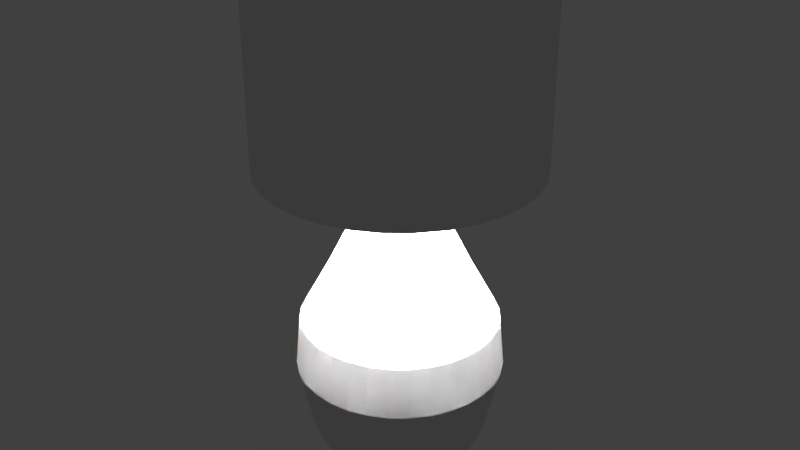 # Source: Ghost_Lamp.blend  (saved by Blender 2.78.0; exported with 4.5.12 LTS)
import bpy
from mathutils import Matrix  # noqa: F401  (used for matrix-valued properties, if any)

bpy.ops.wm.read_factory_settings(use_empty=True)
scene = bpy.context.scene
scene.name = 'Scene'

# ---- collections
col_collection_1 = bpy.data.collections.new('Collection 1'); scene.collection.children.link(col_collection_1)

# ---- world
world_world = bpy.data.worlds.new('World'); scene.world = world_world
world_world.color = (0.05088, 0.05088, 0.05088)
world_world.use_sun_shadow = False
world_world.sun_shadow_jitter_overblur = 0.0
world_world.cycles.sampling_method = 'MANUAL'

# ---- lights
light_point = bpy.data.lights.new('Point', 'POINT')
light_point.transmission_factor = 0.0
light_point.energy = 100.0
light_point.shadow_buffer_clip_start = 0.5
light_point.shadow_soft_size = 0.03048
light_point.shadow_maximum_resolution = 0.006
light_point.use_absolute_resolution = True

# ---- meshes
me_cube_002 = bpy.data.meshes.new('Cube.002')
me_cube_002.from_pydata([(-0.3048, -0.3048, -0.3048), (-0.3048, -0.3048, 0.3048), (-0.3048, 0.3048, -0.3048), (-0.3048, 0.3048, 0.3048), (0.3048, -0.3048, -0.3048), (0.3048, -0.3048, 0.3048), (0.3048, 0.3048, -0.3048), (0.3048, 0.3048, 0.3048)], [], [(0, 1, 3, 2), (2, 3, 7, 6), (6, 7, 5, 4), (4, 5, 1, 0), (2, 6, 4, 0), (7, 3, 1, 5)])
me_cube_002.use_remesh_preserve_volume = False
me_cube_002.use_remesh_preserve_attributes = False
me_cube_002.use_mirror_vertex_groups = False
me_cube_002.update()
me_cylinder_003 = bpy.data.meshes.new('Cylinder.003')
me_cylinder_003.from_pydata([(0.0, 0.3048, -0.3048), (0.0, 0.3048, 0.3048), (0.05946, 0.2989, -0.3048), (0.05946, 0.2989, 0.3048), (0.1166, 0.2816, -0.3048), (0.1166, 0.2816, 0.3048), (0.1693, 0.2534, -0.3048), (0.1693, 0.2534, 0.3048), (0.2155, 0.2155, -0.3048), (0.2155, 0.2155, 0.3048), (0.2534, 0.1693, -0.3048), (0.2534, 0.1693, 0.3048), (0.2816, 0.1166, -0.3048), (0.2816, 0.1166, 0.3048), (0.2989, 0.05946, -0.3048), (0.2989, 0.05946, 0.3048), (0.3048, 2.301e-08, -0.3048), (0.3048, 2.301e-08, 0.3048), (0.2989, -0.05946, -0.3048), (0.2989, -0.05946, 0.3048), (0.2816, -0.1166, -0.3048), (0.2816, -0.1166, 0.3048), (0.2534, -0.1693, -0.3048), (0.2534, -0.1693, 0.3048), (0.2155, -0.2155, -0.3048), (0.2155, -0.2155, 0.3048), (0.1693, -0.2534, -0.3048), (0.1693, -0.2534, 0.3048), (0.1166, -0.2816, -0.3048), (0.1166, -0.2816, 0.3048), (0.05946, -0.2989, -0.3048), (0.05946, -0.2989, 0.3048), (-9.932e-08, -0.3048, -0.3048), (-9.932e-08, -0.3048, 0.3048), (-0.05946, -0.2989, -0.3048), (-0.05946, -0.2989, 0.3048), (-0.1166, -0.2816, -0.3048), (-0.1166, -0.2816, 0.3048), (-0.1693, -0.2534, -0.3048), (-0.1693, -0.2534, 0.3048), (-0.2155, -0.2155, -0.3048), (-0.2155, -0.2155, 0.3048), (-0.2534, -0.1693, -0.3048), (-0.2534, -0.1693, 0.3048), (-0.2816, -0.1166, -0.3048), (-0.2816, -0.1166, 0.3048), (-0.2989, -0.05946, -0.3048), (-0.2989, -0.05946, 0.3048), (-0.3048, 2.943e-07, -0.3048), (-0.3048, 2.943e-07, 0.3048), (-0.2989, 0.05946, -0.3048), (-0.2989, 0.05946, 0.3048), (-0.2816, 0.1166, -0.3048), (-0.2816, 0.1166, 0.3048), (-0.2534, 0.1693, -0.3048), (-0.2534, 0.1693, 0.3048), (-0.2155, 0.2155, -0.3048), (-0.2155, 0.2155, 0.3048), (-0.1693, 0.2534, -0.3048), (-0.1693, 0.2534, 0.3048), (-0.1166, 0.2816, -0.3048), (-0.1166, 0.2816, 0.3048), (-0.05946, 0.2989, -0.3048), (-0.05946, 0.2989, 0.3048)], [], [(0, 1, 3, 2), (2, 3, 5, 4), (4, 5, 7, 6), (6, 7, 9, 8), (8, 9, 11, 10), (10, 11, 13, 12), (12, 13, 15, 14), (14, 15, 17, 16), (16, 17, 19, 18), (18, 19, 21, 20), (20, 21, 23, 22), (22, 23, 25, 24), (24, 25, 27, 26), (26, 27, 29, 28), (28, 29, 31, 30), (30, 31, 33, 32), (32, 33, 35, 34), (34, 35, 37, 36), (36, 37, 39, 38), (38, 39, 41, 40), (40, 41, 43, 42), (42, 43, 45, 44), (44, 45, 47, 46), (46, 47, 49, 48), (48, 49, 51, 50), (50, 51, 53, 52), (52, 53, 55, 54), (54, 55, 57, 56), (56, 57, 59, 58), (58, 59, 61, 60), (60, 61, 63, 62), (62, 63, 1, 0)])
me_cylinder_003.use_remesh_preserve_volume = False
me_cylinder_003.use_remesh_preserve_attributes = False
me_cylinder_003.use_mirror_vertex_groups = False
me_cylinder_003.update()
me_cylinder_001 = bpy.data.meshes.new('Cylinder.001')
me_cylinder_001.from_pydata([(0.0, 0.3048, -0.3048), (0.0, 0.3048, 0.3048), (0.05946, 0.2989, -0.3048), (0.05946, 0.2989, 0.3048), (0.1166, 0.2816, -0.3048), (0.1166, 0.2816, 0.3048), (0.1693, 0.2534, -0.3048), (0.1693, 0.2534, 0.3048), (0.2155, 0.2155, -0.3048), (0.2155, 0.2155, 0.3048), (0.2534, 0.1693, -0.3048), (0.2534, 0.1693, 0.3048), (0.2816, 0.1166, -0.3048), (0.2816, 0.1166, 0.3048), (0.2989, 0.05946, -0.3048), (0.2989, 0.05946, 0.3048), (0.3048, 2.301e-08, -0.3048), (0.3048, 2.301e-08, 0.3048), (0.2989, -0.05946, -0.3048), (0.2989, -0.05946, 0.3048), (0.2816, -0.1166, -0.3048), (0.2816, -0.1166, 0.3048), (0.2534, -0.1693, -0.3048), (0.2534, -0.1693, 0.3048), (0.2155, -0.2155, -0.3048), (0.2155, -0.2155, 0.3048), (0.1693, -0.2534, -0.3048), (0.1693, -0.2534, 0.3048), (0.1166, -0.2816, -0.3048), (0.1166, -0.2816, 0.3048), (0.05946, -0.2989, -0.3048), (0.05946, -0.2989, 0.3048), (-9.932e-08, -0.3048, -0.3048), (-9.932e-08, -0.3048, 0.3048), (-0.05946, -0.2989, -0.3048), (-0.05946, -0.2989, 0.3048), (-0.1166, -0.2816, -0.3048), (-0.1166, -0.2816, 0.3048), (-0.1693, -0.2534, -0.3048), (-0.1693, -0.2534, 0.3048), (-0.2155, -0.2155, -0.3048), (-0.2155, -0.2155, 0.3048), (-0.2534, -0.1693, -0.3048), (-0.2534, -0.1693, 0.3048), (-0.2816, -0.1166, -0.3048), (-0.2816, -0.1166, 0.3048), (-0.2989, -0.05946, -0.3048), (-0.2989, -0.05946, 0.3048), (-0.3048, 2.943e-07, -0.3048), (-0.3048, 2.943e-07, 0.3048), (-0.2989, 0.05946, -0.3048), (-0.2989, 0.05946, 0.3048), (-0.2816, 0.1166, -0.3048), (-0.2816, 0.1166, 0.3048), (-0.2534, 0.1693, -0.3048), (-0.2534, 0.1693, 0.3048), (-0.2155, 0.2155, -0.3048), (-0.2155, 0.2155, 0.3048), (-0.1693, 0.2534, -0.3048), (-0.1693, 0.2534, 0.3048), (-0.1166, 0.2816, -0.3048), (-0.1166, 0.2816, 0.3048), (-0.05946, 0.2989, -0.3048), (-0.05946, 0.2989, 0.3048)], [], [(0, 1, 3, 2), (2, 3, 5, 4), (4, 5, 7, 6), (6, 7, 9, 8), (8, 9, 11, 10), (10, 11, 13, 12), (12, 13, 15, 14), (14, 15, 17, 16), (16, 17, 19, 18), (18, 19, 21, 20), (20, 21, 23, 22), (22, 23, 25, 24), (24, 25, 27, 26), (26, 27, 29, 28), (28, 29, 31, 30), (30, 31, 33, 32), (32, 33, 35, 34), (34, 35, 37, 36), (36, 37, 39, 38), (38, 39, 41, 40), (40, 41, 43, 42), (42, 43, 45, 44), (44, 45, 47, 46), (46, 47, 49, 48), (48, 49, 51, 50), (50, 51, 53, 52), (52, 53, 55, 54), (54, 55, 57, 56), (56, 57, 59, 58), (58, 59, 61, 60), (3, 1, 63, 61, 59, 57, 55, 53, 51, 49, 47, 45, 43, 41, 39, 37, 35, 33, 31, 29, 27, 25, 23, 21, 19, 17, 15, 13, 11, 9, 7, 5), (60, 61, 63, 62), (62, 63, 1, 0), (0, 2, 4, 6, 8, 10, 12, 14, 16, 18, 20, 22, 24, 26, 28, 30, 32, 34, 36, 38, 40, 42, 44, 46, 48, 50, 52, 54, 56, 58, 60, 62)])
me_cylinder_001.use_remesh_preserve_volume = False
me_cylinder_001.use_remesh_preserve_attributes = False
me_cylinder_001.use_mirror_vertex_groups = False
me_cylinder_001.update()
me_cylinder = bpy.data.meshes.new('Cylinder')
me_cylinder.from_pydata([(0.0, 0.3048, -0.3048), (1.328e-08, 0.1628, 0.3048), (0.05946, 0.2989, -0.3048), (0.03177, 0.1597, 0.3048), (0.1166, 0.2816, -0.3048), (0.06232, 0.1504, 0.3048), (0.1693, 0.2534, -0.3048), (0.09047, 0.1354, 0.3048), (0.2155, 0.2155, -0.3048), (0.1151, 0.1151, 0.3048), (0.2534, 0.1693, -0.3048), (0.1354, 0.09047, 0.3048), (0.2816, 0.1166, -0.3048), (0.1504, 0.06232, 0.3048), (0.2989, 0.05946, -0.3048), (0.1597, 0.03177, 0.3048), (0.3048, 2.301e-08, -0.3048), (0.1628, 5.393e-08, 0.3048), (0.2989, -0.05946, -0.3048), (0.1597, -0.03177, 0.3048), (0.2816, -0.1166, -0.3048), (0.1504, -0.06232, 0.3048), (0.2534, -0.1693, -0.3048), (0.1354, -0.09047, 0.3048), (0.2155, -0.2155, -0.3048), (0.1151, -0.1151, 0.3048), (0.1693, -0.2534, -0.3048), (0.09047, -0.1354, 0.3048), (0.1166, -0.2816, -0.3048), (0.06232, -0.1504, 0.3048), (0.05946, -0.2989, -0.3048), (0.03177, -0.1597, 0.3048), (-9.932e-08, -0.3048, -0.3048), (-3.978e-08, -0.1628, 0.3048), (-0.05946, -0.2989, -0.3048), (-0.03177, -0.1597, 0.3048), (-0.1166, -0.2816, -0.3048), (-0.06232, -0.1504, 0.3048), (-0.1693, -0.2534, -0.3048), (-0.09047, -0.1354, 0.3048), (-0.2155, -0.2155, -0.3048), (-0.1151, -0.1151, 0.3048), (-0.2534, -0.1693, -0.3048), (-0.1354, -0.09047, 0.3048), (-0.2816, -0.1166, -0.3048), (-0.1504, -0.06232, 0.3048), (-0.2989, -0.05946, -0.3048), (-0.1597, -0.03177, 0.3048), (-0.3048, 2.943e-07, -0.3048), (-0.1628, 1.989e-07, 0.3048), (-0.2989, 0.05946, -0.3048), (-0.1597, 0.03177, 0.3048), (-0.2816, 0.1166, -0.3048), (-0.1504, 0.06232, 0.3048), (-0.2534, 0.1693, -0.3048), (-0.1354, 0.09047, 0.3048), (-0.2155, 0.2155, -0.3048), (-0.1151, 0.1151, 0.3048), (-0.1693, 0.2534, -0.3048), (-0.09047, 0.1354, 0.3048), (-0.1166, 0.2816, -0.3048), (-0.06232, 0.1504, 0.3048), (-0.05946, 0.2989, -0.3048), (-0.03177, 0.1597, 0.3048), (-8.188e-09, 0.3923, -0.2181), (0.07653, 0.3848, -0.2181), (0.1501, 0.3624, -0.2181), (0.218, 0.3262, -0.2181), (0.2774, 0.2774, -0.2181), (0.3262, 0.218, -0.2181), (0.3624, 0.1501, -0.2181), (0.3848, 0.07653, -0.2181), (0.3923, 3.95e-09, -0.2181), (0.3848, -0.07653, -0.2181), (0.3624, -0.1501, -0.2181), (0.3262, -0.218, -0.2181), (0.2774, -0.2774, -0.2181), (0.218, -0.3262, -0.2181), (0.1501, -0.3624, -0.2181), (0.07653, -0.3848, -0.2181), (-1.36e-07, -0.3923, -0.2181), (-0.07654, -0.3848, -0.2181), (-0.1501, -0.3624, -0.2181), (-0.218, -0.3262, -0.2181), (-0.2774, -0.2774, -0.2181), (-0.3262, -0.218, -0.2181), (-0.3624, -0.1501, -0.2181), (-0.3848, -0.07653, -0.2181), (-0.3923, 3.531e-07, -0.2181), (-0.3848, 0.07654, -0.2181), (-0.3624, 0.1501, -0.2181), (-0.3262, 0.218, -0.2181), (-0.2774, 0.2774, -0.2181), (-0.218, 0.3262, -0.2181), (-0.1501, 0.3624, -0.2181), (-0.07653, 0.3848, -0.2181), (-1.433e-08, 0.4603, -0.07882), (0.0898, 0.4515, -0.07882), (0.1762, 0.4253, -0.07882), (0.2557, 0.3827, -0.07882), (0.3255, 0.3255, -0.07882), (0.3827, 0.2557, -0.07882), (0.4253, 0.1762, -0.07882), (0.4515, 0.0898, -0.07882), (0.4603, -1.208e-08, -0.07882), (0.4515, -0.0898, -0.07882), (0.4253, -0.1762, -0.07882), (0.3827, -0.2557, -0.07882), (0.3255, -0.3255, -0.07882), (0.2557, -0.3827, -0.07882), (0.1762, -0.4253, -0.07882), (0.0898, -0.4515, -0.07882), (-1.643e-07, -0.4603, -0.07882), (-0.0898, -0.4515, -0.07882), (-0.1762, -0.4253, -0.07882), (-0.2557, -0.3827, -0.07882), (-0.3255, -0.3255, -0.07882), (-0.3827, -0.2557, -0.07882), (-0.4253, -0.1762, -0.07882), (-0.4515, -0.0898, -0.07882), (-0.4603, 3.976e-07, -0.07882), (-0.4515, 0.0898, -0.07882), (-0.4253, 0.1762, -0.07882), (-0.3827, 0.2557, -0.07882), (-0.3255, 0.3255, -0.07882), (-0.2557, 0.3827, -0.07882), (-0.1762, 0.4253, -0.07882), (-0.0898, 0.4515, -0.07882), (-1.107e-08, 0.4392, 0.02493), (0.08568, 0.4307, 0.02493), (0.1681, 0.4057, 0.02493), (0.244, 0.3652, 0.02493), (0.3105, 0.3105, 0.02493), (0.3652, 0.244, 0.02493), (0.4057, 0.1681, 0.02493), (0.4307, 0.08568, 0.02493), (0.4392, -7.423e-09, 0.02493), (0.4307, -0.08568, 0.02493), (0.4057, -0.1681, 0.02493), (0.3652, -0.244, 0.02493), (0.3105, -0.3105, 0.02493), (0.244, -0.3652, 0.02493), (0.1681, -0.4057, 0.02493), (0.08568, -0.4307, 0.02493), (-1.542e-07, -0.4392, 0.02493), (-0.08568, -0.4307, 0.02493), (-0.1681, -0.4057, 0.02493), (-0.244, -0.3652, 0.02493), (-0.3105, -0.3105, 0.02493), (-0.3652, -0.244, 0.02493), (-0.4057, -0.1681, 0.02493), (-0.4307, -0.08568, 0.02493), (-0.4392, 3.835e-07, 0.02493), (-0.4307, 0.08568, 0.02493), (-0.4057, 0.1681, 0.02493), (-0.3652, 0.244, 0.02493), (-0.3105, 0.3105, 0.02493), (-0.244, 0.3652, 0.02493), (-0.1681, 0.4057, 0.02493), (-0.08568, 0.4307, 0.02493), (-6.901e-10, 0.325, 0.1216), (0.0634, 0.3187, 0.1216), (0.1244, 0.3002, 0.1216), (0.1805, 0.2702, 0.1216), (0.2298, 0.2298, 0.1216), (0.2702, 0.1805, 0.1216), (0.3002, 0.1244, 0.1216), (0.3187, 0.0634, 0.1216), (0.325, 1.959e-08, 0.1216), (0.3187, -0.0634, 0.1216), (0.3002, -0.1244, 0.1216), (0.2702, -0.1805, 0.1216), (0.2298, -0.2298, 0.1216), (0.1805, -0.2702, 0.1216), (0.1244, -0.3002, 0.1216), (0.0634, -0.3187, 0.1216), (-1.066e-07, -0.325, 0.1216), (-0.0634, -0.3187, 0.1216), (-0.1244, -0.3002, 0.1216), (-0.1805, -0.2702, 0.1216), (-0.2298, -0.2298, 0.1216), (-0.2702, -0.1805, 0.1216), (-0.3002, -0.1244, 0.1216), (-0.3187, -0.0634, 0.1216), (-0.325, 3.089e-07, 0.1216), (-0.3187, 0.0634, 0.1216), (-0.3002, 0.1244, 0.1216), (-0.2702, 0.1805, 0.1216), (-0.2298, 0.2298, 0.1216), (-0.1805, 0.2702, 0.1216), (-0.1244, 0.3002, 0.1216), (-0.0634, 0.3187, 0.1216), (9.272e-09, 0.2255, 0.2132), (0.04399, 0.2211, 0.2132), (0.08629, 0.2083, 0.2132), (0.1253, 0.1875, 0.2132), (0.1594, 0.1594, 0.2132), (0.1875, 0.1253, 0.2132), (0.2083, 0.08629, 0.2132), (0.2211, 0.04399, 0.2132), (0.2255, 4.249e-08, 0.2132), (0.2211, -0.04399, 0.2132), (0.2083, -0.08629, 0.2132), (0.1875, -0.1253, 0.2132), (0.1594, -0.1594, 0.2132), (0.1253, -0.1875, 0.2132), (0.08629, -0.2083, 0.2132), (0.04399, -0.2211, 0.2132), (-6.42e-08, -0.2255, 0.2132), (-0.04399, -0.2211, 0.2132), (-0.08629, -0.2083, 0.2132), (-0.1253, -0.1875, 0.2132), (-0.1594, -0.1594, 0.2132), (-0.1875, -0.1253, 0.2132), (-0.2083, -0.08629, 0.2132), (-0.2211, -0.04399, 0.2132), (-0.2255, 2.432e-07, 0.2132), (-0.2211, 0.04399, 0.2132), (-0.2083, 0.08629, 0.2132), (-0.1875, 0.1253, 0.2132), (-0.1594, 0.1594, 0.2132), (-0.1253, 0.1875, 0.2132), (-0.08629, 0.2083, 0.2132), (-0.04399, 0.2211, 0.2132)], [], [(192, 1, 3, 193), (193, 3, 5, 194), (194, 5, 7, 195), (195, 7, 9, 196), (196, 9, 11, 197), (197, 11, 13, 198), (198, 13, 15, 199), (199, 15, 17, 200), (200, 17, 19, 201), (201, 19, 21, 202), (202, 21, 23, 203), (203, 23, 25, 204), (204, 25, 27, 205), (205, 27, 29, 206), (206, 29, 31, 207), (207, 31, 33, 208), (208, 33, 35, 209), (209, 35, 37, 210), (210, 37, 39, 211), (211, 39, 41, 212), (212, 41, 43, 213), (213, 43, 45, 214), (214, 45, 47, 215), (215, 47, 49, 216), (216, 49, 51, 217), (217, 51, 53, 218), (218, 53, 55, 219), (219, 55, 57, 220), (220, 57, 59, 221), (221, 59, 61, 222), (3, 1, 63, 61, 59, 57, 55, 53, 51, 49, 47, 45, 43, 41, 39, 37, 35, 33, 31, 29, 27, 25, 23, 21, 19, 17, 15, 13, 11, 9, 7, 5), (222, 61, 63, 223), (223, 63, 1, 192), (0, 2, 4, 6, 8, 10, 12, 14, 16, 18, 20, 22, 24, 26, 28, 30, 32, 34, 36, 38, 40, 42, 44, 46, 48, 50, 52, 54, 56, 58, 60, 62), (62, 95, 64, 0), (60, 94, 95, 62), (58, 93, 94, 60), (56, 92, 93, 58), (54, 91, 92, 56), (52, 90, 91, 54), (50, 89, 90, 52), (48, 88, 89, 50), (46, 87, 88, 48), (44, 86, 87, 46), (42, 85, 86, 44), (40, 84, 85, 42), (38, 83, 84, 40), (36, 82, 83, 38), (34, 81, 82, 36), (32, 80, 81, 34), (30, 79, 80, 32), (28, 78, 79, 30), (26, 77, 78, 28), (24, 76, 77, 26), (22, 75, 76, 24), (20, 74, 75, 22), (18, 73, 74, 20), (16, 72, 73, 18), (14, 71, 72, 16), (12, 70, 71, 14), (10, 69, 70, 12), (8, 68, 69, 10), (6, 67, 68, 8), (4, 66, 67, 6), (2, 65, 66, 4), (0, 64, 65, 2), (95, 127, 96, 64), (94, 126, 127, 95), (93, 125, 126, 94), (92, 124, 125, 93), (91, 123, 124, 92), (90, 122, 123, 91), (89, 121, 122, 90), (88, 120, 121, 89), (87, 119, 120, 88), (86, 118, 119, 87), (85, 117, 118, 86), (84, 116, 117, 85), (83, 115, 116, 84), (82, 114, 115, 83), (81, 113, 114, 82), (80, 112, 113, 81), (79, 111, 112, 80), (78, 110, 111, 79), (77, 109, 110, 78), (76, 108, 109, 77), (75, 107, 108, 76), (74, 106, 107, 75), (73, 105, 106, 74), (72, 104, 105, 73), (71, 103, 104, 72), (70, 102, 103, 71), (69, 101, 102, 70), (68, 100, 101, 69), (67, 99, 100, 68), (66, 98, 99, 67), (65, 97, 98, 66), (64, 96, 97, 65), (127, 159, 128, 96), (126, 158, 159, 127), (125, 157, 158, 126), (124, 156, 157, 125), (123, 155, 156, 124), (122, 154, 155, 123), (121, 153, 154, 122), (120, 152, 153, 121), (119, 151, 152, 120), (118, 150, 151, 119), (117, 149, 150, 118), (116, 148, 149, 117), (115, 147, 148, 116), (114, 146, 147, 115), (113, 145, 146, 114), (112, 144, 145, 113), (111, 143, 144, 112), (110, 142, 143, 111), (109, 141, 142, 110), (108, 140, 141, 109), (107, 139, 140, 108), (106, 138, 139, 107), (105, 137, 138, 106), (104, 136, 137, 105), (103, 135, 136, 104), (102, 134, 135, 103), (101, 133, 134, 102), (100, 132, 133, 101), (99, 131, 132, 100), (98, 130, 131, 99), (97, 129, 130, 98), (96, 128, 129, 97), (159, 191, 160, 128), (158, 190, 191, 159), (157, 189, 190, 158), (156, 188, 189, 157), (155, 187, 188, 156), (154, 186, 187, 155), (153, 185, 186, 154), (152, 184, 185, 153), (151, 183, 184, 152), (150, 182, 183, 151), (149, 181, 182, 150), (148, 180, 181, 149), (147, 179, 180, 148), (146, 178, 179, 147), (145, 177, 178, 146), (144, 176, 177, 145), (143, 175, 176, 144), (142, 174, 175, 143), (141, 173, 174, 142), (140, 172, 173, 141), (139, 171, 172, 140), (138, 170, 171, 139), (137, 169, 170, 138), (136, 168, 169, 137), (135, 167, 168, 136), (134, 166, 167, 135), (133, 165, 166, 134), (132, 164, 165, 133), (131, 163, 164, 132), (130, 162, 163, 131), (129, 161, 162, 130), (128, 160, 161, 129), (191, 223, 192, 160), (190, 222, 223, 191), (189, 221, 222, 190), (188, 220, 221, 189), (187, 219, 220, 188), (186, 218, 219, 187), (185, 217, 218, 186), (184, 216, 217, 185), (183, 215, 216, 184), (182, 214, 215, 183), (181, 213, 214, 182), (180, 212, 213, 181), (179, 211, 212, 180), (178, 210, 211, 179), (177, 209, 210, 178), (176, 208, 209, 177), (175, 207, 208, 176), (174, 206, 207, 175), (173, 205, 206, 174), (172, 204, 205, 173), (171, 203, 204, 172), (170, 202, 203, 171), (169, 201, 202, 170), (168, 200, 201, 169), (167, 199, 200, 168), (166, 198, 199, 167), (165, 197, 198, 166), (164, 196, 197, 165), (163, 195, 196, 164), (162, 194, 195, 163), (161, 193, 194, 162), (160, 192, 193, 161)])
me_cylinder.use_remesh_preserve_volume = False
me_cylinder.use_remesh_preserve_attributes = False
me_cylinder.use_mirror_vertex_groups = False
me_cylinder.update()
me_cube_003 = bpy.data.meshes.new('Cube.003')
me_cube_003.from_pydata([(-0.3048, -0.3048, -0.3048), (-0.3048, -0.3048, 0.3048), (-0.3048, 0.3048, -0.3048), (-0.3048, 0.3048, 0.3048), (0.3048, -0.3048, -0.3048), (0.3048, -0.3048, 0.3048), (0.3048, 0.3048, -0.3048), (0.3048, 0.3048, 0.3048)], [], [(0, 1, 3, 2), (2, 3, 7, 6), (6, 7, 5, 4), (4, 5, 1, 0), (2, 6, 4, 0), (7, 3, 1, 5)])
me_cube_003.use_remesh_preserve_volume = False
me_cube_003.use_remesh_preserve_attributes = False
me_cube_003.use_mirror_vertex_groups = False
me_cube_003.update()

# ---- objects
ob_point = bpy.data.objects.new('Point', light_point)
ob_cube = bpy.data.objects.new('Cube', me_cube_002)
ob_cylinder_002 = bpy.data.objects.new('Cylinder.002', me_cylinder_003)
ob_cylinder_001 = bpy.data.objects.new('Cylinder.001', me_cylinder_001)
ob_cylinder = bpy.data.objects.new('Cylinder', me_cylinder)
ob_cube_001 = bpy.data.objects.new('Cube.001', me_cube_003)

# ---- transforms, parenting, visibility, modifiers, constraints
ob_point.location = (0.0, 0.0, 0.5009)
ob_point.lineart.crease_threshold = 0.0
ob_cube.location = (0.0, 0.0, 0.5457)
ob_cube.scale = (0.4617, 0.003337, 0.003337)
ob_cube.lineart.crease_threshold = 0.0
ob_cylinder_002.location = (0.0, 0.0, 0.4635)
ob_cylinder_002.scale = (0.4627, 0.4627, 0.3312)
ob_cylinder_002.lineart.crease_threshold = 0.0
ob_cylinder_001.location = (0.0, 0.0, 0.4325)
ob_cylinder_001.scale = (0.01442, 0.01442, -0.3774)
ob_cylinder_001.lineart.crease_threshold = 0.0
ob_cylinder.location = (0.0, 0.0, 0.1865)
ob_cylinder.scale = (0.2309, 0.2309, 0.504)
ob_cylinder.lineart.crease_threshold = 0.0
ob_cube_001.location = (0.0, 0.0, 0.5457)
ob_cube_001.rotation_euler = (0.0, -0.0, 1.571)
ob_cube_001.scale = (0.4617, 0.003337, 0.003337)
ob_cube_001.lineart.crease_threshold = 0.0

# ---- collection membership
col_collection_1.objects.link(ob_point)
col_collection_1.objects.link(ob_cube)
col_collection_1.objects.link(ob_cylinder_002)
col_collection_1.objects.link(ob_cylinder_001)
col_collection_1.objects.link(ob_cylinder)
col_collection_1.objects.link(ob_cube_001)

# ---- scene / render settings (as saved in the file)
scene.frame_start = 1; scene.frame_end = 250; scene.frame_set(1)
scene.render.engine = 'BLENDER_EEVEE_NEXT'
scene.render.resolution_percentage = 50
scene.render.dither_intensity = 0.0
scene.cycles.use_denoising = False
scene.cycles.samples = 128
scene.cycles.sampling_pattern = 'TABULATED_SOBOL'
scene.cycles.light_sampling_threshold = 0.0
scene.cycles.use_adaptive_sampling = False
scene.cycles.use_light_tree = False
scene.cycles.blur_glossy = 0.0
scene.cycles.sample_clamp_indirect = 0.0
scene.view_settings.view_transform = 'Standard'
bpy.context.view_layer.update()

# ---- added for rendering (the .blend has no active camera): camera
cam_auto = bpy.data.cameras.new('AutoCamera')
cam_auto.lens = 50.0
cam_auto.sensor_width = 36.0
cam_auto.clip_end = 1000.0
ob_auto_camera = bpy.data.objects.new('AutoCamera', cam_auto)
scene.collection.objects.link(ob_auto_camera)
ob_auto_camera.location = (0.614905, -0.737886, 0.790625)
ob_auto_camera.rotation_euler = (1.09748, -7.21219e-08, 0.694738)
scene.camera = ob_auto_camera
bpy.context.view_layer.update()
